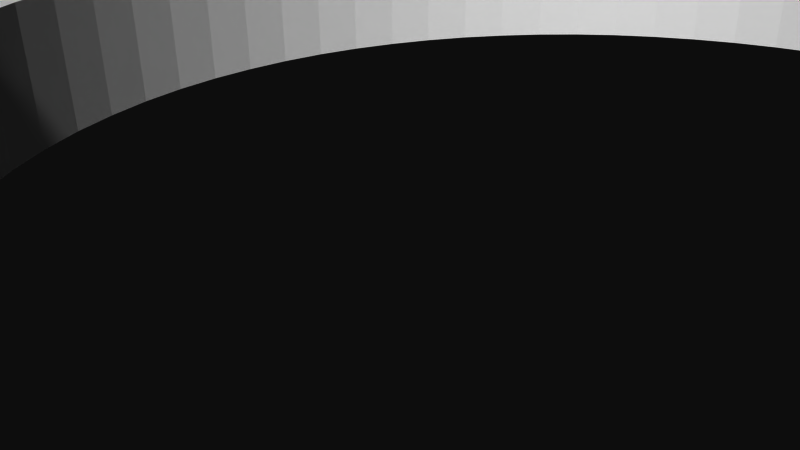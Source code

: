 # Source: 12181.blend  (saved by Blender 2.72.0; exported with 4.5.12 LTS)
import bpy
from mathutils import Matrix  # noqa: F401  (used for matrix-valued properties, if any)

bpy.ops.wm.read_factory_settings(use_empty=True)
scene = bpy.context.scene
scene.name = 'Scene'

# ---- collections
col_collection_1 = bpy.data.collections.new('Collection 1'); scene.collection.children.link(col_collection_1)

# ---- materials (node trees are filled in below, after node groups)
mat_material = bpy.data.materials.new('Material')
mat_material.alpha_threshold = 0.0
mat_material.use_transparent_shadow = False
mat_material.diffuse_color = (1.0, 1.0, 1.0, 1.0)
mat_material.specular_color = (0.902, 0.902, 0.902)
mat_material.roughness = 0.5

# ---- material node trees

# ---- world
world_world = bpy.data.worlds.new('World'); scene.world = world_world
world_world.color = (0.05088, 0.05088, 0.05088)
world_world.use_sun_shadow = False
world_world.sun_shadow_jitter_overblur = 0.0
world_world.cycles.sampling_method = 'MANUAL'
world_world.cycles.sample_map_resolution = 256

# ---- cameras
cam_camera = bpy.data.cameras.new('Camera')
cam_camera.clip_end = 100.0
cam_camera.lens = 35.0
cam_camera.sensor_width = 32.0
cam_camera.sensor_height = 18.0
cam_camera.ortho_scale = 7.314
cam_camera.dof.focus_distance = 0.0
cam_camera.dof.aperture_fstop = 128.0

# ---- meshes
me_model = bpy.data.meshes.new('Model')
me_model.from_pydata([(42.78, -1.587, -6.254), (42.78, 1.587, -6.254), (42.32, 1.587, -6.194), (42.32, -1.587, -6.194), (41.89, -1.587, -6.016), (41.89, 1.587, -6.016), (41.52, -1.587, -5.733), (41.52, 1.587, -5.733), (41.24, -1.587, -5.365), (41.24, 1.587, -5.365), (41.06, -1.587, -4.936), (41.06, 1.587, -4.936), (41.0, -1.587, -4.476), (41.0, 1.587, -4.476), (41.06, -1.587, -4.016), (41.06, 1.587, -4.016), (41.24, -1.587, -3.587), (41.24, 1.587, -3.587), (41.52, -1.587, -3.219), (41.89, -1.587, -2.936), (41.52, 1.587, -3.219), (42.32, -1.587, -2.759), (41.89, 1.587, -2.936), (42.32, 1.587, -2.759), (42.78, -1.587, -2.698), (42.78, 1.587, -2.698), (38.14, -1.587, -1.366), (38.14, 1.587, -1.366), (37.68, 1.587, -1.306), (37.68, -1.587, -1.306), (37.25, -1.587, -1.128), (37.25, 1.587, -1.128), (36.88, -1.587, -0.8455), (36.88, 1.587, -0.8455), (36.6, -1.587, -0.4773), (36.6, 1.587, -0.4773), (36.42, -1.587, -0.04844), (36.42, 1.587, -0.04844), (36.36, -1.587, 0.4117), (36.36, 1.587, 0.4117), (36.42, -1.587, 0.8719), (36.42, 1.587, 0.8719), (36.6, -1.587, 1.301), (36.6, 1.587, 1.301), (36.88, -1.587, 1.669), (37.25, -1.587, 1.952), (36.88, 1.587, 1.669), (37.68, -1.587, 2.129), (37.25, 1.587, 1.952), (37.68, 1.587, 2.129), (38.14, -1.587, 2.19), (38.14, 1.587, 2.19), (33.51, -1.587, 3.522), (33.51, 1.587, 3.522), (33.05, 1.587, 3.582), (33.05, -1.587, 3.582), (32.62, -1.587, 3.76), (32.62, 1.587, 3.76), (32.25, -1.587, 4.042), (32.25, 1.587, 4.042), (31.97, -1.587, 4.411), (31.97, 1.587, 4.411), (31.79, -1.587, 4.84), (31.79, 1.587, 4.84), (31.73, -1.587, 5.3), (31.73, 1.587, 5.3), (31.79, -1.587, 5.76), (31.79, 1.587, 5.76), (31.97, -1.587, 6.189), (31.97, 1.587, 6.189), (32.25, -1.587, 6.557), (32.62, -1.587, 6.84), (32.25, 1.587, 6.557), (33.05, -1.587, 7.017), (32.62, 1.587, 6.84), (33.05, 1.587, 7.017), (33.51, -1.587, 7.078), (33.51, 1.587, 7.078), (24.23, -1.587, 13.3), (24.23, 1.587, 13.3), (23.77, 1.587, 13.36), (23.77, -1.587, 13.36), (23.34, -1.587, 13.54), (23.34, 1.587, 13.54), (22.98, -1.587, 13.82), (22.98, 1.587, 13.82), (22.69, -1.587, 14.19), (22.69, 1.587, 14.19), (22.52, -1.587, 14.62), (22.52, 1.587, 14.62), (22.46, -1.587, 15.08), (22.46, 1.587, 15.08), (22.52, -1.587, 15.54), (22.52, 1.587, 15.54), (22.69, -1.587, 15.97), (22.69, 1.587, 15.97), (22.98, -1.587, 16.34), (23.34, -1.587, 16.62), (22.98, 1.587, 16.34), (23.77, -1.587, 16.8), (23.34, 1.587, 16.62), (23.77, 1.587, 16.8), (24.23, -1.587, 16.86), (24.23, 1.587, 16.86), (19.6, -1.587, 18.19), (19.6, 1.587, 18.19), (19.14, 1.587, 18.25), (19.14, -1.587, 18.25), (18.71, -1.587, 18.43), (18.71, 1.587, 18.43), (18.34, -1.587, 18.71), (18.34, 1.587, 18.71), (18.06, -1.587, 19.08), (18.06, 1.587, 19.08), (17.88, -1.587, 19.51), (17.88, 1.587, 19.51), (17.82, -1.587, 19.97), (17.82, 1.587, 19.97), (17.88, -1.587, 20.43), (17.88, 1.587, 20.43), (18.06, -1.587, 20.86), (18.06, 1.587, 20.86), (18.34, -1.587, 21.23), (18.71, -1.587, 21.51), (18.34, 1.587, 21.23), (19.14, -1.587, 21.69), (18.71, 1.587, 21.51), (19.14, 1.587, 21.69), (19.6, -1.587, 21.75), (19.6, 1.587, 21.75), (14.96, -1.587, 23.08), (14.96, 1.587, 23.08), (14.5, 1.587, 23.14), (14.5, -1.587, 23.14), (14.07, -1.587, 23.32), (14.07, 1.587, 23.32), (13.71, -1.587, 23.6), (13.71, 1.587, 23.6), (13.42, -1.587, 23.97), (13.42, 1.587, 23.97), (13.25, -1.587, 24.4), (13.25, 1.587, 24.4), (13.19, -1.587, 24.86), (13.19, 1.587, 24.86), (13.25, -1.587, 25.32), (13.25, 1.587, 25.32), (13.42, -1.587, 25.74), (13.42, 1.587, 25.74), (13.71, -1.587, 26.11), (14.07, -1.587, 26.4), (13.71, 1.587, 26.11), (14.5, -1.587, 26.57), (14.07, 1.587, 26.4), (14.5, 1.587, 26.57), (14.96, -1.587, 26.63), (14.96, 1.587, 26.63), (13.47, -1.587, 4.989), (13.47, 1.587, 4.989), (13.01, 1.587, 5.05), (13.01, -1.587, 5.05), (12.58, -1.587, 5.228), (12.58, 1.587, 5.228), (12.21, -1.587, 5.51), (12.21, 1.587, 5.51), (11.93, -1.587, 5.878), (11.93, 1.587, 5.878), (11.75, -1.587, 6.307), (11.75, 1.587, 6.307), (11.69, -1.587, 6.767), (11.69, 1.587, 6.767), (11.75, -1.587, 7.228), (11.75, 1.587, 7.228), (11.93, -1.587, 7.656), (11.93, 1.587, 7.656), (12.21, -1.587, 8.025), (12.58, -1.587, 8.307), (12.21, 1.587, 8.025), (13.01, -1.587, 8.485), (12.58, 1.587, 8.307), (13.01, 1.587, 8.485), (13.47, -1.587, 8.545), (13.47, 1.587, 8.545), (13.47, -1.587, -21.95), (13.47, 1.587, -21.95), (13.01, 1.587, -21.89), (13.01, -1.587, -21.89), (12.58, -1.587, -21.71), (12.58, 1.587, -21.71), (12.21, -1.587, -21.43), (12.21, 1.587, -21.43), (11.93, -1.587, -21.06), (11.93, 1.587, -21.06), (11.75, -1.587, -20.63), (11.75, 1.587, -20.63), (11.69, -1.587, -20.17), (11.69, 1.587, -20.17), (11.75, -1.587, -19.71), (11.75, 1.587, -19.71), (11.93, -1.587, -19.28), (11.93, 1.587, -19.28), (12.21, -1.587, -18.92), (12.58, -1.587, -18.63), (12.21, 1.587, -18.92), (13.01, -1.587, -18.46), (12.58, 1.587, -18.63), (13.01, 1.587, -18.46), (13.47, -1.587, -18.4), (13.47, 1.587, -18.4), (13.47, -1.587, -29.02), (13.47, 1.587, -29.02), (13.01, 1.587, -28.96), (13.01, -1.587, -28.96), (12.58, -1.587, -28.78), (12.58, 1.587, -28.78), (12.21, -1.587, -28.5), (12.21, 1.587, -28.5), (11.93, -1.587, -28.13), (11.93, 1.587, -28.13), (11.75, -1.587, -27.7), (11.75, 1.587, -27.7), (11.69, -1.587, -27.24), (11.69, 1.587, -27.24), (11.75, -1.587, -26.78), (11.75, 1.587, -26.78), (11.93, -1.587, -26.36), (11.93, 1.587, -26.36), (12.21, -1.587, -25.99), (12.58, -1.587, -25.7), (12.21, 1.587, -25.99), (13.01, -1.587, -25.53), (12.58, 1.587, -25.7), (13.01, 1.587, -25.53), (13.47, -1.587, -25.47), (13.47, 1.587, -25.47), (-42.78, -1.587, -6.254), (-42.78, 1.587, -6.254), (-43.24, 1.587, -6.194), (-43.24, -1.587, -6.194), (-43.67, -1.587, -6.016), (-43.67, 1.587, -6.016), (-44.03, -1.587, -5.733), (-44.03, 1.587, -5.733), (-44.32, -1.587, -5.365), (-44.32, 1.587, -5.365), (-44.49, -1.587, -4.936), (-44.49, 1.587, -4.936), (-44.56, -1.587, -4.476), (-44.56, 1.587, -4.476), (-44.49, -1.587, -4.016), (-44.49, 1.587, -4.016), (-44.32, -1.587, -3.587), (-44.32, 1.587, -3.587), (-44.03, -1.587, -3.219), (-43.67, -1.587, -2.936), (-44.03, 1.587, -3.219), (-43.24, -1.587, -2.759), (-43.67, 1.587, -2.936), (-43.24, 1.587, -2.759), (-42.78, -1.587, -2.698), (-42.78, 1.587, -2.698), (-38.14, -1.587, -1.366), (-38.14, 1.587, -1.366), (-38.6, 1.587, -1.306), (-38.6, -1.587, -1.306), (-39.03, -1.587, -1.128), (-39.03, 1.587, -1.128), (-39.4, -1.587, -0.8455), (-39.4, 1.587, -0.8455), (-39.68, -1.587, -0.4773), (-39.68, 1.587, -0.4773), (-39.86, -1.587, -0.04844), (-39.86, 1.587, -0.04844), (-39.92, -1.587, 0.4117), (-39.92, 1.587, 0.4117), (-39.86, -1.587, 0.8719), (-39.86, 1.587, 0.8719), (-39.68, -1.587, 1.301), (-39.68, 1.587, 1.301), (-39.4, -1.587, 1.669), (-39.03, -1.587, 1.952), (-39.4, 1.587, 1.669), (-38.6, -1.587, 2.129), (-39.03, 1.587, 1.952), (-38.6, 1.587, 2.129), (-38.14, -1.587, 2.19), (-38.14, 1.587, 2.19), (-33.51, -1.587, 3.522), (-33.51, 1.587, 3.522), (-33.97, 1.587, 3.582), (-33.97, -1.587, 3.582), (-34.4, -1.587, 3.76), (-34.4, 1.587, 3.76), (-34.76, -1.587, 4.042), (-34.76, 1.587, 4.042), (-35.05, -1.587, 4.411), (-35.05, 1.587, 4.411), (-35.22, -1.587, 4.84), (-35.22, 1.587, 4.84), (-35.29, -1.587, 5.3), (-35.29, 1.587, 5.3), (-35.22, -1.587, 5.76), (-35.22, 1.587, 5.76), (-35.05, -1.587, 6.189), (-35.05, 1.587, 6.189), (-34.76, -1.587, 6.557), (-34.4, -1.587, 6.84), (-34.76, 1.587, 6.557), (-33.97, -1.587, 7.017), (-34.4, 1.587, 6.84), (-33.97, 1.587, 7.017), (-33.51, -1.587, 7.078), (-33.51, 1.587, 7.078), (-24.23, -1.587, 13.3), (-24.23, 1.587, 13.3), (-24.69, 1.587, 13.36), (-24.69, -1.587, 13.36), (-25.12, -1.587, 13.54), (-25.12, 1.587, 13.54), (-25.49, -1.587, 13.82), (-25.49, 1.587, 13.82), (-25.77, -1.587, 14.19), (-25.77, 1.587, 14.19), (-25.95, -1.587, 14.62), (-25.95, 1.587, 14.62), (-26.01, -1.587, 15.08), (-26.01, 1.587, 15.08), (-25.95, -1.587, 15.54), (-25.95, 1.587, 15.54), (-25.77, -1.587, 15.97), (-25.77, 1.587, 15.97), (-25.49, -1.587, 16.34), (-25.12, -1.587, 16.62), (-25.49, 1.587, 16.34), (-24.69, -1.587, 16.8), (-25.12, 1.587, 16.62), (-24.69, 1.587, 16.8), (-24.23, -1.587, 16.86), (-24.23, 1.587, 16.86), (-19.6, -1.587, 18.19), (-19.6, 1.587, 18.19), (-20.06, 1.587, 18.25), (-20.06, -1.587, 18.25), (-20.49, -1.587, 18.43), (-20.49, 1.587, 18.43), (-20.86, -1.587, 18.71), (-20.86, 1.587, 18.71), (-21.14, -1.587, 19.08), (-21.14, 1.587, 19.08), (-21.32, -1.587, 19.51), (-21.32, 1.587, 19.51), (-21.38, -1.587, 19.97), (-21.38, 1.587, 19.97), (-21.32, -1.587, 20.43), (-21.32, 1.587, 20.43), (-21.14, -1.587, 20.86), (-21.14, 1.587, 20.86), (-20.86, -1.587, 21.23), (-20.49, -1.587, 21.51), (-20.86, 1.587, 21.23), (-20.06, -1.587, 21.69), (-20.49, 1.587, 21.51), (-20.06, 1.587, 21.69), (-19.6, -1.587, 21.75), (-19.6, 1.587, 21.75), (-14.96, -1.587, 23.08), (-14.96, 1.587, 23.08), (-15.42, 1.587, 23.14), (-15.42, -1.587, 23.14), (-15.85, -1.587, 23.32), (-15.85, 1.587, 23.32), (-16.22, -1.587, 23.6), (-16.22, 1.587, 23.6), (-16.5, -1.587, 23.97), (-16.5, 1.587, 23.97), (-16.68, -1.587, 24.4), (-16.68, 1.587, 24.4), (-16.74, -1.587, 24.86), (-16.74, 1.587, 24.86), (-16.68, -1.587, 25.32), (-16.68, 1.587, 25.32), (-16.5, -1.587, 25.74), (-16.5, 1.587, 25.74), (-16.22, -1.587, 26.11), (-15.85, -1.587, 26.4), (-16.22, 1.587, 26.11), (-15.42, -1.587, 26.57), (-15.85, 1.587, 26.4), (-15.42, 1.587, 26.57), (-14.96, -1.587, 26.63), (-14.96, 1.587, 26.63), (-13.47, -1.587, 4.989), (-13.47, 1.587, 4.989), (-13.93, 1.587, 5.05), (-13.93, -1.587, 5.05), (-14.36, -1.587, 5.228), (-14.36, 1.587, 5.228), (-14.73, -1.587, 5.51), (-14.73, 1.587, 5.51), (-15.01, -1.587, 5.878), (-15.01, 1.587, 5.878), (-15.19, -1.587, 6.307), (-15.19, 1.587, 6.307), (-15.25, -1.587, 6.767), (-15.25, 1.587, 6.767), (-15.19, -1.587, 7.228), (-15.19, 1.587, 7.228), (-15.01, -1.587, 7.656), (-15.01, 1.587, 7.656), (-14.73, -1.587, 8.025), (-14.36, -1.587, 8.307), (-14.73, 1.587, 8.025), (-13.93, -1.587, 8.485), (-14.36, 1.587, 8.307), (-13.93, 1.587, 8.485), (-13.47, -1.587, 8.545), (-13.47, 1.587, 8.545), (-13.47, -1.587, -21.95), (-13.47, 1.587, -21.95), (-13.93, 1.587, -21.89), (-13.93, -1.587, -21.89), (-14.36, -1.587, -21.71), (-14.36, 1.587, -21.71), (-14.73, -1.587, -21.43), (-14.73, 1.587, -21.43), (-15.01, -1.587, -21.06), (-15.01, 1.587, -21.06), (-15.19, -1.587, -20.63), (-15.19, 1.587, -20.63), (-15.25, -1.587, -20.17), (-15.25, 1.587, -20.17), (-15.19, -1.587, -19.71), (-15.19, 1.587, -19.71), (-15.01, -1.587, -19.28), (-15.01, 1.587, -19.28), (-14.73, -1.587, -18.92), (-14.36, -1.587, -18.63), (-14.73, 1.587, -18.92), (-13.93, -1.587, -18.46), (-14.36, 1.587, -18.63), (-13.93, 1.587, -18.46), (-13.47, -1.587, -18.4), (-13.47, 1.587, -18.4), (-13.47, -1.587, -29.02), (-13.47, 1.587, -29.02), (-13.93, 1.587, -28.96), (-13.93, -1.587, -28.96), (-14.36, -1.587, -28.78), (-14.36, 1.587, -28.78), (-14.73, -1.587, -28.5), (-14.73, 1.587, -28.5), (-15.01, -1.587, -28.13), (-15.01, 1.587, -28.13), (-15.19, -1.587, -27.7), (-15.19, 1.587, -27.7), (-15.25, -1.587, -27.24), (-15.25, 1.587, -27.24), (-15.19, -1.587, -26.78), (-15.19, 1.587, -26.78), (-15.01, -1.587, -26.36), (-15.01, 1.587, -26.36), (-14.73, -1.587, -25.99), (-14.36, -1.587, -25.7), (-14.73, 1.587, -25.99), (-13.93, -1.587, -25.53), (-14.36, 1.587, -25.7), (-13.93, 1.587, -25.53), (-13.47, -1.587, -25.47), (-13.47, 1.587, -25.47), (-35.81, 1.587, -11.33), (-35.81, -1.587, -11.33), (-35.44, -1.587, -12.21), (-35.44, 1.587, -12.21), (-34.98, 1.587, -13.05), (-34.98, -1.587, -13.05), (-27.77, 1.587, 0.0), (-27.77, -1.587, 0.0), (-28.72, -1.587, -0.05355), (-34.43, -1.587, -13.83), (-28.72, 1.587, -0.05355), (-34.43, 1.587, -13.83), (-29.66, 1.587, -0.2135), (-29.66, -1.587, -0.2135), (-33.79, 1.587, -14.54), (-33.79, -1.587, -14.54), (-30.58, 1.587, -0.4779), (-30.58, -1.587, -0.4779), (-32.3, 1.587, -15.73), (-33.08, 1.587, -15.18), (-33.08, -1.587, -15.18), (-32.3, 1.587, -1.305), (-31.47, 1.587, -0.8434), (-31.47, -1.587, -0.8434), (-32.3, -1.587, -15.73), (-31.47, 1.587, -16.19), (-31.47, -1.587, -16.19), (-32.3, -1.587, -1.305), (-30.58, 1.587, -16.56), (-30.58, -1.587, -16.56), (-33.08, 1.587, -1.858), (-33.08, -1.587, -1.858), (-29.66, 1.587, -16.82), (-29.66, -1.587, -16.82), (-33.79, 1.587, -2.494), (-33.79, -1.587, -2.494), (-28.72, 1.587, -16.98), (-28.72, -1.587, -16.98), (-27.77, 1.587, -17.03), (-27.77, -1.587, -17.03), (-34.43, 1.587, -3.207), (-34.43, -1.587, -3.207), (-35.44, 1.587, -4.821), (-34.98, 1.587, -3.986), (-34.98, -1.587, -3.986), (-35.44, -1.587, -4.821), (-35.81, -1.587, -5.704), (-35.81, 1.587, -5.704), (-36.07, -1.587, -6.621), (-36.07, 1.587, -6.621), (-36.23, -1.587, -7.563), (-36.23, 1.587, -7.563), (-36.29, -1.587, -8.517), (-36.23, 1.587, -9.47), (-36.29, 1.587, -8.517), (-36.23, -1.587, -9.47), (-36.07, -1.587, -10.41), (-36.07, 1.587, -10.41), (19.73, 1.587, -11.33), (19.73, -1.587, -11.33), (20.1, -1.587, -12.21), (20.1, 1.587, -12.21), (20.56, 1.587, -13.05), (20.56, -1.587, -13.05), (27.77, 1.587, 0.0), (27.77, -1.587, 0.0), (26.82, -1.587, -0.05355), (21.11, -1.587, -13.83), (26.82, 1.587, -0.05355), (21.11, 1.587, -13.83), (25.87, 1.587, -0.2135), (25.87, -1.587, -0.2135), (21.75, 1.587, -14.54), (21.75, -1.587, -14.54), (24.96, 1.587, -0.4779), (24.96, -1.587, -0.4779), (23.24, 1.587, -15.73), (22.46, 1.587, -15.18), (22.46, -1.587, -15.18), (23.24, 1.587, -1.305), (24.07, 1.587, -0.8434), (24.07, -1.587, -0.8434), (23.24, -1.587, -15.73), (24.07, 1.587, -16.19), (24.07, -1.587, -16.19), (23.24, -1.587, -1.305), (24.96, 1.587, -16.56), (24.96, -1.587, -16.56), (22.46, 1.587, -1.858), (22.46, -1.587, -1.858), (25.87, 1.587, -16.82), (25.87, -1.587, -16.82), (21.75, 1.587, -2.494), (21.75, -1.587, -2.494), (26.82, 1.587, -16.98), (26.82, -1.587, -16.98), (27.77, 1.587, -17.03), (27.77, -1.587, -17.03), (21.11, 1.587, -3.207), (21.11, -1.587, -3.207), (20.1, 1.587, -4.821), (20.56, 1.587, -3.986), (20.56, -1.587, -3.986), (20.1, -1.587, -4.821), (19.73, -1.587, -5.704), (19.73, 1.587, -5.704), (19.47, -1.587, -6.621), (19.47, 1.587, -6.621), (19.31, -1.587, -7.563), (19.31, 1.587, -7.563), (19.25, -1.587, -8.517), (19.31, 1.587, -9.47), (19.25, 1.587, -8.517), (19.31, -1.587, -9.47), (19.47, -1.587, -10.41), (19.47, 1.587, -10.41), (-12.66, 1.587, -7.876), (-12.71, -1.587, -6.703), (-12.66, -1.587, -7.876), (-12.5, 1.587, -9.039), (-12.5, -1.587, -9.039), (-1.173, 1.587, 5.955), (1.557e-15, 1.587, 6.01), (1.557e-15, -1.587, 6.01), (-11.85, 1.587, -11.3), (-12.23, 1.587, -10.18), (-12.23, -1.587, -10.18), (-1.173, -1.587, 5.955), (-11.38, 1.587, -12.37), (-11.85, -1.587, -11.3), (-2.336, 1.587, 5.793), (-2.336, -1.587, 5.793), (-11.38, -1.587, -12.37), (-4.592, 1.587, 5.151), (-3.479, 1.587, 5.524), (-3.479, -1.587, 5.524), (-10.14, 1.587, -14.36), (-10.81, 1.587, -13.4), (-10.81, -1.587, -13.4), (-4.592, -1.587, 5.151), (-10.14, -1.587, -14.36), (-5.667, 1.587, 4.677), (-5.667, -1.587, 4.677), (-8.564, 1.587, -16.1), (-9.395, 1.587, -15.27), (-9.395, -1.587, -15.27), (-6.692, 1.587, 4.105), (-6.692, -1.587, 4.105), (-7.661, 1.587, -16.85), (-8.564, -1.587, -16.1), (-7.661, -1.587, 3.442), (-7.661, 1.587, 3.442), (-7.661, -1.587, -16.85), (-8.564, -1.587, 2.692), (-8.564, 1.587, 2.692), (-5.667, 1.587, -18.08), (-6.692, 1.587, -17.51), (-6.692, -1.587, -17.51), (-9.395, -1.587, 1.861), (-10.14, 1.587, 0.9581), (-9.395, 1.587, 1.861), (-5.667, -1.587, -18.08), (-10.14, -1.587, 0.9581), (-3.479, 1.587, -18.93), (-4.592, 1.587, -18.56), (-4.592, -1.587, -18.56), (-10.81, -1.587, -0.01069), (-2.336, 1.587, -19.2), (-3.479, -1.587, -18.93), (-10.81, 1.587, -0.01069), (-2.336, -1.587, -19.2), (-11.38, -1.587, -1.037), (-11.38, 1.587, -1.037), (0.0, 1.587, -19.42), (-1.173, 1.587, -19.36), (-1.173, -1.587, -19.36), (0.0, -1.587, -19.42), (-11.85, -1.587, -2.111), (-12.23, 1.587, -3.224), (-11.85, 1.587, -2.111), (-12.23, -1.587, -3.224), (-12.5, -1.587, -4.367), (-12.66, 1.587, -5.53), (-12.5, 1.587, -4.367), (-12.66, -1.587, -5.53), (-12.71, 1.587, -6.703), (34.76, 1.587, 4.042), (35.05, 1.587, 4.411), (34.4, 1.587, 3.76), (-19.25, 1.587, -8.517), (33.97, 1.587, 3.582), (1.204, 1.587, 18.44), (2.325, 1.587, 18.9), (2.336, 1.587, 5.793), (1.173, 1.587, 5.955), (15.85, 1.587, 23.32), (16.22, 1.587, 23.6), (35.22, 1.587, 4.84), (16.5, 1.587, 23.97), (15.42, 1.587, 23.14), (35.29, 1.587, 5.3), (-47.32, 1.587, -4.651), (16.68, 1.587, 24.4), (32.3, 1.587, -1.305), (33.08, 1.587, -1.858), (16.74, 1.587, 24.86), (-19.31, 1.587, -9.47), (-19.47, 1.587, -10.41), (-19.73, 1.587, -11.33), (-19.14, 1.587, 21.69), (15.01, 1.587, -19.28), (15.19, 1.587, -19.71), (3.479, 1.587, 5.524), (38.6, 1.587, 2.129), (35.22, 1.587, 5.76), (20.06, 1.587, 21.69), (16.68, 1.587, 25.32), (33.79, 1.587, -2.494), (16.5, 1.587, 25.74), (20.49, 1.587, 21.51), (39.03, 1.587, 1.952), (35.05, 1.587, 6.189), (-20.1, 1.587, -12.21), (15.25, 1.587, -20.17), (-23.77, 1.587, 16.8), (39.4, 1.587, 1.669), (34.76, 1.587, 6.557), (34.43, 1.587, -3.207), (20.86, 1.587, 21.23), (14.06, 1.587, 30.42), (-14.5, 1.587, 26.57), (-14.06, 1.587, 30.42), (-14.07, 1.587, 26.4), (4.592, 1.587, -18.56), (-18.71, 1.587, 21.51), (-33.05, 1.587, 7.017), (-23.34, 1.587, 16.62), (3.479, 1.587, -18.93), (-13.71, 1.587, 26.11), (2.336, 1.587, -19.2), (1.173, 1.587, -19.36), (3.289, 1.587, 19.64), (-37.68, 1.587, 2.129), (-18.34, 1.587, 21.23), (13.93, 1.587, -21.89), (34.98, 1.587, -3.986), (-21.11, 1.587, -13.83), (-20.56, 1.587, -13.05), (-42.32, 1.587, -2.759), (13.93, 1.587, -25.53), (-32.62, 1.587, 6.84), (-21.75, 1.587, -14.54), (-11.75, 1.587, -27.7), (-22.98, 1.587, 16.34), (-37.25, 1.587, 1.952), (4.592, 1.587, 5.151), (5.667, 1.587, 4.677), (-11.93, 1.587, -28.13), (-13.42, 1.587, 25.74), (14.36, 1.587, -25.7), (14.36, 1.587, -21.71), (-48.17, 1.587, -5.818), (-22.46, 1.587, -15.18), (-41.89, 1.587, -2.936), (-18.06, 1.587, 20.86), (35.44, 1.587, -4.821), (-32.25, 1.587, 6.557), (6.692, 1.587, 4.105), (15.19, 1.587, -20.63), (-22.69, 1.587, 15.97), (-23.24, 1.587, -15.73), (-12.21, 1.587, -28.5), (-24.07, 1.587, -16.19), (14.73, 1.587, -25.99), (14.73, 1.587, -21.43), (15.01, 1.587, -21.06), (-12.58, 1.587, -28.78), (7.661, 1.587, 3.442), (15.01, 1.587, -26.36), (-36.88, 1.587, 1.669), (13.93, 1.587, 8.485), (-24.96, 1.587, -16.56), (-13.01, 1.587, -28.96), (-17.88, 1.587, 20.43), (15.19, 1.587, -26.78), (-13.01, 1.587, -18.46), (-48.86, 1.587, -8.598), (-48.69, 1.587, -7.163), (-41.52, 1.587, -3.219), (-31.97, 1.587, 6.189), (14.36, 1.587, 8.307), (-22.52, 1.587, 15.54), (-12.58, 1.587, -18.63), (-36.6, 1.587, 1.301), (8.564, 1.587, 2.692), (20.49, 1.587, 18.43), (20.86, 1.587, 18.71), (-17.82, 1.587, 19.97), (39.03, 1.587, -1.128), (39.4, 1.587, -0.8455), (-12.21, 1.587, -18.92), (-41.24, 1.587, -3.587), (-48.65, 1.587, -10.03), (-14.5, 1.587, 23.14), (21.14, 1.587, 19.08), (39.68, 1.587, -0.4773), (20.06, 1.587, 18.25), (38.6, 1.587, -1.306), (-31.79, 1.587, 5.76), (-22.46, 1.587, 15.08), (39.86, 1.587, -0.04844), (21.32, 1.587, 19.51), (35.81, 1.587, -5.704), (-17.88, 1.587, 19.51), (-14.07, 1.587, 23.32), (39.92, 1.587, 0.4117), (-19.14, 1.587, 18.25), (-36.42, 1.587, 0.8719), (39.86, 1.587, 0.8719), (43.24, 1.587, -2.759), (21.38, 1.587, 19.97), (9.395, 1.587, 1.861), (36.07, 1.587, -6.621), (-18.06, 1.587, 19.08), (-11.93, 1.587, -19.28), (24.69, 1.587, 16.8), (36.23, 1.587, -7.563), (21.32, 1.587, 20.43), (-22.52, 1.587, 14.62), (39.68, 1.587, 1.301), (43.67, 1.587, -2.936), (15.25, 1.587, -27.24), (16.65, 1.587, -30.42), (15.19, 1.587, -27.7), (15.01, 1.587, -28.13), (14.73, 1.587, -28.5), (14.36, 1.587, -28.78), (13.93, 1.587, -28.96), (-41.06, 1.587, -4.016), (-16.65, 1.587, -30.42), (28.72, 1.587, -16.98), (29.66, 1.587, -16.82), (30.58, 1.587, -16.56), (36.29, 1.587, -8.517), (31.47, 1.587, -16.19), (25.12, 1.587, 16.62), (21.14, 1.587, 20.86), (36.23, 1.587, -9.47), (14.73, 1.587, 8.025), (-36.36, 1.587, 0.4117), (-48.09, 1.587, -11.36), (36.07, 1.587, -10.41), (-41.0, 1.587, -4.476), (25.49, 1.587, 16.34), (15.01, 1.587, 7.656), (-11.75, 1.587, -19.71), (-11.69, 1.587, -20.17), (10.14, 1.587, 0.9581), (47.32, 1.587, -4.651), (44.03, 1.587, -3.219), (44.32, 1.587, -3.587), (44.49, 1.587, -4.016), (44.56, 1.587, -4.476), (44.49, 1.587, -4.936), (44.32, 1.587, -5.365), (44.03, 1.587, -5.733), (48.17, 1.587, -5.818), (15.19, 1.587, 7.228), (15.25, 1.587, 6.767), (48.69, 1.587, -7.163), (48.86, 1.587, -8.598), (10.81, 1.587, -0.01069), (43.67, 1.587, -6.016), (13.93, 1.587, 5.05), (-47.2, 1.587, -12.5), (-42.32, 1.587, -6.194), (-46.06, 1.587, -13.38), (-11.75, 1.587, -20.63), (48.65, 1.587, -10.03), (-36.6, 1.587, -0.4773), (-36.42, 1.587, -0.04844), (-36.88, 1.587, -0.8455), (46.06, 1.587, -13.38), (43.24, 1.587, -6.194), (35.81, 1.587, -11.33), (35.44, 1.587, -12.21), (34.98, 1.587, -13.05), (34.43, 1.587, -13.83), (33.79, 1.587, -14.54), (33.08, 1.587, -15.18), (32.3, 1.587, -15.73), (48.09, 1.587, -11.36), (-37.25, 1.587, -1.128), (47.2, 1.587, -12.5), (-37.68, 1.587, -1.306), (-25.87, 1.587, -16.82), (-33.05, 1.587, 3.582), (-32.62, 1.587, 3.76), (-41.06, 1.587, -4.936), (-13.01, 1.587, -21.89), (-32.25, 1.587, 4.042), (-41.24, 1.587, -5.365), (11.38, 1.587, -1.037), (14.36, 1.587, 5.228), (-11.93, 1.587, -21.06), (-31.97, 1.587, 4.411), (-41.52, 1.587, -5.733), (-13.01, 1.587, -25.53), (-31.79, 1.587, 4.84), (-41.89, 1.587, -6.016), (-12.58, 1.587, -25.7), (-12.58, 1.587, -21.71), (-26.82, 1.587, -16.98), (-31.73, 1.587, 5.3), (-12.21, 1.587, -25.99), (-12.21, 1.587, -21.43), (11.85, 1.587, -2.111), (-26.82, 1.587, -0.05355), (-25.87, 1.587, -0.2135), (-11.93, 1.587, -26.36), (-11.75, 1.587, -26.78), (-23.77, 1.587, 13.36), (-24.96, 1.587, -0.4779), (-11.69, 1.587, -27.24), (-13.25, 1.587, 25.32), (-3.289, 1.587, 19.64), (-13.19, 1.587, 24.86), (-13.25, 1.587, 24.4), (-13.42, 1.587, 23.97), (-13.71, 1.587, 23.6), (-22.98, 1.587, 13.82), (-22.69, 1.587, 14.19), (-18.71, 1.587, 18.43), (-23.34, 1.587, 13.54), (-18.34, 1.587, 18.71), (-24.07, 1.587, -0.8434), (-23.24, 1.587, -1.305), (-13.01, 1.587, 8.485), (-12.58, 1.587, 8.307), (-22.46, 1.587, -1.858), (-12.21, 1.587, 8.025), (-2.325, 1.587, 18.9), (14.73, 1.587, 5.51), (15.01, 1.587, 5.878), (-21.75, 1.587, -2.494), (15.19, 1.587, 6.307), (12.23, 1.587, -3.224), (-21.11, 1.587, -3.207), (12.5, 1.587, -4.367), (12.66, 1.587, -5.53), (25.12, 1.587, 13.54), (25.49, 1.587, 13.82), (24.69, 1.587, 13.36), (25.77, 1.587, 14.19), (25.95, 1.587, 14.62), (12.71, 1.587, -6.703), (26.01, 1.587, 15.08), (-12.58, 1.587, 5.228), (-12.21, 1.587, 5.51), (12.66, 1.587, -7.876), (-11.93, 1.587, 5.878), (15.42, 1.587, 26.57), (25.95, 1.587, 15.54), (33.97, 1.587, 7.017), (-11.75, 1.587, 6.307), (-11.69, 1.587, 6.767), (25.77, 1.587, 15.97), (34.4, 1.587, 6.84), (-13.01, 1.587, 5.05), (12.5, 1.587, -9.039), (-11.75, 1.587, 7.228), (28.72, 1.587, -0.05355), (12.23, 1.587, -10.18), (15.85, 1.587, 26.4), (-11.93, 1.587, 7.656), (29.66, 1.587, -0.2135), (16.22, 1.587, 26.11), (-20.56, 1.587, -3.986), (30.58, 1.587, -0.4779), (11.85, 1.587, -11.3), (-20.1, 1.587, -4.821), (8.564, 1.587, -16.1), (9.395, 1.587, -15.27), (10.14, 1.587, -14.36), (7.661, 1.587, -16.85), (-19.73, 1.587, -5.704), (-1.204, 1.587, 18.44), (6.692, 1.587, -17.51), (10.81, 1.587, -13.4), (31.47, 1.587, -0.8434), (11.38, 1.587, -12.37), (13.93, 1.587, -18.46), (5.667, 1.587, -18.08), (14.36, 1.587, -18.63), (-19.47, 1.587, -6.621), (-2.874e-15, 1.587, 18.28), (14.73, 1.587, -18.92), (-19.31, 1.587, -7.563), (-19.31, -1.587, -7.563), (-19.25, -1.587, -8.517), (-19.31, -1.587, -9.47), (14.73, -1.587, -18.92), (2.336, -1.587, 5.793), (1.204, -1.587, 18.44), (1.173, -1.587, 5.955), (15.01, -1.587, -19.28), (2.325, -1.587, 18.9), (34.76, -1.587, 4.042), (34.4, -1.587, 3.76), (16.22, -1.587, 23.6), (15.85, -1.587, 23.32), (15.42, -1.587, 23.14), (35.05, -1.587, 4.411), (-47.32, -1.587, -4.651), (33.97, -1.587, 3.582), (16.5, -1.587, 23.97), (16.68, -1.587, 24.4), (35.22, -1.587, 4.84), (-19.14, -1.587, 21.69), (16.74, -1.587, 24.86), (3.479, -1.587, 5.524), (35.29, -1.587, 5.3), (-19.47, -1.587, -10.41), (-19.73, -1.587, -11.33), (32.3, -1.587, -1.305), (33.08, -1.587, -1.858), (20.06, -1.587, 21.69), (16.68, -1.587, 25.32), (-23.77, -1.587, 16.8), (15.19, -1.587, -19.71), (20.49, -1.587, 21.51), (16.5, -1.587, 25.74), (33.79, -1.587, -2.494), (-20.1, -1.587, -12.21), (38.6, -1.587, 2.129), (-14.07, -1.587, 26.4), (-14.06, -1.587, 30.42), (-14.5, -1.587, 26.57), (35.22, -1.587, 5.76), (39.03, -1.587, 1.952), (35.05, -1.587, 6.189), (20.86, -1.587, 21.23), (14.06, -1.587, 30.42), (15.25, -1.587, -20.17), (-18.71, -1.587, 21.51), (39.4, -1.587, 1.669), (34.76, -1.587, 6.557), (34.43, -1.587, -3.207), (-33.05, -1.587, 7.017), (-23.34, -1.587, 16.62), (-13.71, -1.587, 26.11), (-37.68, -1.587, 2.129), (4.592, -1.587, -18.56), (-18.34, -1.587, 21.23), (3.479, -1.587, -18.93), (3.289, -1.587, 19.64), (-42.32, -1.587, -2.759), (2.336, -1.587, -19.2), (1.173, -1.587, -19.36), (-32.62, -1.587, 6.84), (-20.56, -1.587, -13.05), (-21.11, -1.587, -13.83), (-22.98, -1.587, 16.34), (13.93, -1.587, -21.89), (34.98, -1.587, -3.986), (-37.25, -1.587, 1.952), (-13.42, -1.587, 25.74), (-11.75, -1.587, -27.7), (-11.93, -1.587, -28.13), (4.592, -1.587, 5.151), (5.667, -1.587, 4.677), (-21.75, -1.587, -14.54), (-48.17, -1.587, -5.818), (13.93, -1.587, -25.53), (-41.89, -1.587, -2.936), (6.692, -1.587, 4.105), (-18.06, -1.587, 20.86), (-32.25, -1.587, 6.557), (14.36, -1.587, -25.7), (-22.46, -1.587, -15.18), (14.73, -1.587, -21.43), (14.36, -1.587, -21.71), (-22.69, -1.587, 15.97), (7.661, -1.587, 3.442), (15.19, -1.587, -20.63), (35.44, -1.587, -4.821), (-36.88, -1.587, 1.669), (-12.21, -1.587, -28.5), (-23.24, -1.587, -15.73), (-24.07, -1.587, -16.19), (14.73, -1.587, -25.99), (-12.58, -1.587, -28.78), (-17.88, -1.587, 20.43), (13.93, -1.587, 8.485), (15.01, -1.587, -26.36), (15.01, -1.587, -21.06), (-41.52, -1.587, -3.219), (-13.01, -1.587, -18.46), (-48.69, -1.587, -7.163), (-48.86, -1.587, -8.598), (-24.96, -1.587, -16.56), (-31.97, -1.587, 6.189), (-13.01, -1.587, -28.96), (15.19, -1.587, -26.78), (14.36, -1.587, 8.307), (-22.52, -1.587, 15.54), (8.564, -1.587, 2.692), (-36.6, -1.587, 1.301), (-12.58, -1.587, -18.63), (-17.82, -1.587, 19.97), (20.86, -1.587, 18.71), (20.49, -1.587, 18.43), (-41.24, -1.587, -3.587), (-48.65, -1.587, -10.03), (-12.21, -1.587, -18.92), (-14.5, -1.587, 23.14), (39.4, -1.587, -0.8455), (39.03, -1.587, -1.128), (-31.79, -1.587, 5.76), (20.06, -1.587, 18.25), (21.14, -1.587, 19.08), (-22.46, -1.587, 15.08), (21.32, -1.587, 19.51), (39.68, -1.587, -0.4773), (38.6, -1.587, -1.306), (-19.14, -1.587, 18.25), (-17.88, -1.587, 19.51), (-14.07, -1.587, 23.32), (39.86, -1.587, -0.04844), (-36.42, -1.587, 0.8719), (35.81, -1.587, -5.704), (39.92, -1.587, 0.4117), (21.38, -1.587, 19.97), (-18.06, -1.587, 19.08), (9.395, -1.587, 1.861), (-11.93, -1.587, -19.28), (36.07, -1.587, -6.621), (-22.52, -1.587, 14.62), (43.24, -1.587, -2.759), (39.86, -1.587, 0.8719), (24.69, -1.587, 16.8), (21.32, -1.587, 20.43), (-41.06, -1.587, -4.016), (43.67, -1.587, -2.936), (39.68, -1.587, 1.301), (36.23, -1.587, -7.563), (16.65, -1.587, -30.42), (28.72, -1.587, -16.98), (15.25, -1.587, -27.24), (15.19, -1.587, -27.7), (15.01, -1.587, -28.13), (14.73, -1.587, -28.5), (14.36, -1.587, -28.78), (13.93, -1.587, -28.96), (-16.65, -1.587, -30.42), (25.12, -1.587, 16.62), (29.66, -1.587, -16.82), (30.58, -1.587, -16.56), (21.14, -1.587, 20.86), (-36.36, -1.587, 0.4117), (-48.09, -1.587, -11.36), (14.73, -1.587, 8.025), (36.29, -1.587, -8.517), (31.47, -1.587, -16.19), (-41.0, -1.587, -4.476), (36.23, -1.587, -9.47), (25.49, -1.587, 16.34), (36.07, -1.587, -10.41), (15.01, -1.587, 7.656), (10.14, -1.587, 0.9581), (-11.75, -1.587, -19.71), (-11.69, -1.587, -20.17), (15.19, -1.587, 7.228), (47.32, -1.587, -4.651), (44.03, -1.587, -3.219), (44.32, -1.587, -3.587), (44.49, -1.587, -4.016), (-47.2, -1.587, -12.5), (44.56, -1.587, -4.476), (44.49, -1.587, -4.936), (44.32, -1.587, -5.365), (-46.06, -1.587, -13.38), (-42.32, -1.587, -6.194), (15.25, -1.587, 6.767), (48.17, -1.587, -5.818), (44.03, -1.587, -5.733), (10.81, -1.587, -0.01069), (13.93, -1.587, 5.05), (-11.75, -1.587, -20.63), (-36.42, -1.587, -0.04844), (-36.6, -1.587, -0.4773), (-36.88, -1.587, -0.8455), (48.69, -1.587, -7.163), (48.86, -1.587, -8.598), (43.67, -1.587, -6.016), (-37.25, -1.587, -1.128), (48.65, -1.587, -10.03), (46.06, -1.587, -13.38), (43.24, -1.587, -6.194), (35.81, -1.587, -11.33), (35.44, -1.587, -12.21), (34.98, -1.587, -13.05), (34.43, -1.587, -13.83), (33.79, -1.587, -14.54), (33.08, -1.587, -15.18), (32.3, -1.587, -15.73), (-37.68, -1.587, -1.306), (48.09, -1.587, -11.36), (47.2, -1.587, -12.5), (-32.62, -1.587, 3.76), (-33.05, -1.587, 3.582), (-25.87, -1.587, -16.82), (-32.25, -1.587, 4.042), (-41.06, -1.587, -4.936), (-31.97, -1.587, 4.411), (-41.24, -1.587, -5.365), (-13.01, -1.587, -21.89), (-31.79, -1.587, 4.84), (11.38, -1.587, -1.037), (14.36, -1.587, 5.228), (-11.93, -1.587, -21.06), (-41.52, -1.587, -5.733), (-41.89, -1.587, -6.016), (-13.01, -1.587, -25.53), (-31.73, -1.587, 5.3), (-26.82, -1.587, -0.05355), (-12.58, -1.587, -25.7), (-12.21, -1.587, -21.43), (-12.58, -1.587, -21.71), (-25.87, -1.587, -0.2135), (-26.82, -1.587, -16.98), (-12.21, -1.587, -25.99), (11.85, -1.587, -2.111), (-24.96, -1.587, -0.4779), (-23.77, -1.587, 13.36), (-11.93, -1.587, -26.36), (-11.75, -1.587, -26.78), (-3.289, -1.587, 19.64), (-13.25, -1.587, 25.32), (-13.19, -1.587, 24.86), (-13.25, -1.587, 24.4), (-13.42, -1.587, 23.97), (-13.71, -1.587, 23.6), (-22.69, -1.587, 14.19), (-22.98, -1.587, 13.82), (-18.71, -1.587, 18.43), (-11.69, -1.587, -27.24), (-23.34, -1.587, 13.54), (-18.34, -1.587, 18.71), (-13.01, -1.587, 8.485), (-24.07, -1.587, -0.8434), (-23.24, -1.587, -1.305), (-12.58, -1.587, 8.307), (-22.46, -1.587, -1.858), (-12.21, -1.587, 8.025), (-2.325, -1.587, 18.9), (-21.75, -1.587, -2.494), (14.73, -1.587, 5.51), (15.01, -1.587, 5.878), (-21.11, -1.587, -3.207), (15.19, -1.587, 6.307), (12.23, -1.587, -3.224), (12.5, -1.587, -4.367), (12.66, -1.587, -5.53), (25.49, -1.587, 13.82), (25.12, -1.587, 13.54), (24.69, -1.587, 13.36), (25.77, -1.587, 14.19), (25.95, -1.587, 14.62), (12.71, -1.587, -6.703), (-12.21, -1.587, 5.51), (-12.58, -1.587, 5.228), (-11.93, -1.587, 5.878), (15.42, -1.587, 26.57), (26.01, -1.587, 15.08), (12.66, -1.587, -7.876), (-11.69, -1.587, 6.767), (-11.75, -1.587, 6.307), (33.97, -1.587, 7.017), (-13.01, -1.587, 5.05), (25.95, -1.587, 15.54), (34.4, -1.587, 6.84), (25.77, -1.587, 15.97), (-11.75, -1.587, 7.228), (12.5, -1.587, -9.039), (15.85, -1.587, 26.4), (28.72, -1.587, -0.05355), (12.23, -1.587, -10.18), (-11.93, -1.587, 7.656), (16.22, -1.587, 26.11), (29.66, -1.587, -0.2135), (-20.56, -1.587, -3.986), (-20.1, -1.587, -4.821), (30.58, -1.587, -0.4779), (11.85, -1.587, -11.3), (9.395, -1.587, -15.27), (8.564, -1.587, -16.1), (-19.73, -1.587, -5.704), (10.14, -1.587, -14.36), (7.661, -1.587, -16.85), (-1.204, -1.587, 18.44), (6.692, -1.587, -17.51), (10.81, -1.587, -13.4), (31.47, -1.587, -0.8434), (11.38, -1.587, -12.37), (5.667, -1.587, -18.08), (-19.47, -1.587, -6.621), (13.93, -1.587, -18.46), (7.666e-15, -1.587, 18.28), (14.36, -1.587, -18.63)], [], [(479, 477, 483, 482), (542, 543, 549, 548), (880, 506, 507, 1198), (522, 519, 518, 520), (661, 680, 988, 970), (117, 119, 118, 116), (1114, 800, 850, 1165), (736, 743, 1063, 1052), (489, 495, 499, 498), (804, 805, 1121, 1120), (584, 653, 585, 586), (687, 696, 1009, 998), (315, 312, 313, 314), (233, 717, 1041, 232), (937, 940, 1255, 1252), (939, 1254, 533, 532), (918, 920, 1234, 1233), (943, 1258, 1254, 939), (303, 306, 304, 302), (325, 327, 326, 324), (411, 413, 415, 414), (248, 249, 251, 250), (536, 534, 539, 538), (845, 872, 1188, 1156), (560, 561, 567, 566), (424, 425, 427, 426), (203, 205, 207, 206), (800, 807, 750, 744, 739, 215, 213, 210, 209, 805, 804, 803), (930, 924, 1242, 1248), (140, 141, 143, 142), (866, 869, 1183, 1181), (308, 309, 307, 305), (471, 468, 469, 470), (320, 321, 323, 322), (617, 620, 616, 611), (536, 532, 533, 534), (691, 736, 1052, 1011), (82, 83, 85, 84), (814, 795, 1109, 1126), (651, 646, 648, 649), (371, 373, 372, 370), (85, 87, 86, 84), (788, 779, 1090, 1100), (766, 775, 1092, 1085), (359, 361, 363, 362), (493, 494, 497, 496), (259, 716, 1024, 258), (751, 765, 1077, 1060), (244, 245, 247, 246), (29, 26, 27, 28), (144, 145, 147, 146), (360, 361, 359, 357), (761, 785, 1097, 1075), (296, 297, 299, 298), (647, 640, 639, 645), (741, 746, 1062, 1058), (1145, 1128, 818, 842), (748, 758, 1072, 1061), (1004, 699, 669, 981), (768, 792, 1103, 1082), (938, 933, 1244, 1251), (293, 295, 294, 292), (160, 161, 163, 162), (733, 780, 1098, 1053), (488, 492, 486, 487), (959, 961, 1277, 1275), (184, 187, 186, 185), (7, 9, 8, 6), (546, 550, 544, 545), (848, 847, 1158, 1157), (385, 387, 389, 388), (704, 721, 1030, 1017), (924, 922, 1236, 1242), (716, 731, 1042, 1024), (705, 1022, 1020, 701), (496, 497, 501, 500), (10, 11, 13, 12), (125, 127, 129, 128), (1084, 767, 766, 1085), (282, 283, 281, 279), (730, 1047, 1039, 719), (806, 820, 1132, 1110), (91, 93, 92, 90), (604, 608, 613, 612), (656, 658, 982, 976), (802, 803, 1119, 1118), (212, 213, 215, 214), (1262, 1255, 940, 947), (1216, 902, 900, 1213), (178, 179, 177, 175), (106, 109, 108, 107), (1210, 897, 782, 1095), (675, 676, 991, 990), (719, 1039, 1029, 714), (1160, 1161, 838, 837), (98, 100, 97, 96), (827, 828, 1143, 1142), (294, 295, 297, 296), (917, 923, 1237, 1231), (398, 399, 401, 400), (190, 191, 193, 192), (792, 823, 1138, 1103), (30, 31, 33, 32), (1189, 874, 877, 1190), (962, 965, 966, 1274), (1202, 889, 313, 312), (352, 353, 355, 354), (893, 699, 1004, 1205), (779, 772, 1088, 1090), (958, 956, 1270, 1272), (963, 954, 1268, 1276), (999, 995, 994, 998, 1009), (394, 395, 397, 396), (290, 291, 293, 292), (929, 941, 1253, 1241), (871, 841, 1155, 1187), (625, 629, 623, 624), (230, 231, 229, 227), (858, 1173, 1172, 857), (480, 481, 485, 484), (913, 911, 1226, 1228), (280, 282, 279, 278), (816, 822, 1136, 1129), (393, 390, 391, 392), (927, 937, 1252, 1243), (873, 868, 1180, 1182), (786, 783, 1099, 1107), (836, 913, 1228, 1151), (1180, 868, 865, 1177), (566, 567, 570, 569), (277, 280, 278, 276), (935, 694, 1014, 1249), (643, 644, 641, 642), (777, 796, 1105, 1089), (693, 797, 1112, 1013), (455, 457, 456, 454), (118, 119, 121, 120), (682, 668, 989, 1006), (1048, 742, 728, 1049), (1269, 1267, 952, 955), (598, 599, 603, 602), (124, 126, 123, 122), (14, 15, 17, 16), (772, 764, 1078, 1088), (744, 750, 1070, 1059), (137, 139, 138, 136), (192, 193, 195, 194), (479, 472, 473, 477), (808, 564, 565, 1115), (152, 153, 151, 149), (895, 896, 1209, 1208), (708, 641, 644, 1026), (334, 335, 333, 331), (1155, 841, 157, 156), (852, 853, 1168, 1167), (48, 49, 47, 45), (47, 49, 51, 50), (426, 427, 429, 428), (556, 557, 561, 560), (933, 932, 1245, 1244), (81, 78, 79, 80), (840, 851, 1166, 1162), (112, 113, 115, 114), (143, 145, 144, 142), (28, 31, 30, 29), (799, 801, 1117, 1116), (56, 57, 59, 58), (591, 595, 589, 590), (746, 752, 1071, 1062), (722, 747, 1054, 1033), (726, 892, 1206, 1034), (1150, 843, 235, 234), (597, 600, 596, 592), (537, 535, 541, 540), (1031, 712, 183, 182), (1024, 270, 272, 255, 258), (967, 966, 965, 657), (636, 638, 635, 631), (430, 431, 433, 432), (267, 269, 268, 266), (961, 964, 969, 1277), (879, 867, 1184, 1196), (415, 905, 1217, 414), (438, 439, 437, 435), (444, 447, 446, 445), (657, 965, 584, 587, 674), (529, 526, 527, 528), (815, 819, 1135, 1133), (934, 930, 1248, 1250), (1234, 920, 79, 78), (389, 698, 1005, 388), (820, 866, 1181, 1132), (65, 67, 66, 64), (3, 0, 1, 2), (100, 101, 99, 97), (1153, 833, 840, 1162), (355, 358, 356, 354), (640, 637, 634, 639), (835, 836, 1151, 1140), (478, 476, 481, 480), (324, 326, 307, 310, 322), (718, 734, 1045, 1027), (1186, 1154, 839, 870), (170, 171, 173, 172), (520, 518, 1189, 1190, 1150, 523), (275, 273, 257, 256, 277), (562, 563, 565, 564), (809, 1124, 1125, 810), (263, 260, 261, 262), (159, 156, 157, 158), (616, 620, 625, 624), (371, 711, 702, 677, 373), (88, 89, 91, 90), (654, 48, 46, 43, 656), (1025, 1022, 705, 707), (1247, 936, 391, 390), (899, 898, 1212, 1211), (723, 680, 176, 173, 724), (941, 944, 1257, 1253), (381, 384, 382, 380), (218, 219, 221, 220), (526, 583, 582, 527), (823, 824, 1139, 1138), (99, 101, 103, 102), (666, 664, 977, 983), (901, 889, 1202, 1215), (662, 661, 970, 972), (225, 228, 226, 224), (55, 52, 53, 54), (688, 693, 1013, 1007), (208, 211, 212, 1059, 1070, 442, 1122, 1114, 1119, 1120, 1121), (464, 465, 463, 461), (358, 360, 357, 356), (977, 664, 663, 978), (538, 539, 543, 542), (289, 286, 287, 288), (86, 87, 89, 88), (982, 658, 53, 52), (288, 287, 785, 761, 291), (519, 517, 516, 518), (299, 301, 300, 298), (575, 573, 572, 574), (960, 1273, 1269, 955), (319, 321, 320, 318), (924, 930, 934, 821, 694, 935, 931, 77, 75, 74, 72, 69, 67, 65, 538, 542, 548, 547, 556, 560, 566, 569, 568, 573, 575, 923, 917, 916, 914, 884, 870, 839, 825, 789, 762, 745, 735, 724, 173, 171, 169, 167, 165, 163, 161, 158, 157, 841, 871, 910, 911, 913, 836, 835, 822, 816, 758, 748, 181, 179, 178, 176, 680, 661, 662, 590, 589, 598, 602, 601, 609, 614, 619, 622, 628, 627, 637, 640, 647, 646, 651, 650, 653, 584, 965, 962, 953, 948, 945, 915, 912, 907, 904, 903, 890, 886, 885, 474, 478, 480, 484, 490, 489, 498, 502, 508, 511, 510, 515, 517, 869, 866, 820, 806, 769, 756, 731, 716, 259, 257, 273, 271, 269, 267, 265, 262, 261, 862, 860, 849, 847, 848, 817, 785, 287, 864, 865, 868, 873, 876, 881, 776, 757, 734, 718, 703, 311, 325, 323, 321, 319, 317, 314, 313, 889, 403, 401, 399, 397, 395, 392, 391, 936, 925, 926, 928, 932, 933, 938, 942, 908, 906, 905, 415, 413, 412, 410, 407, 901, 898, 899, 796, 777, 759, 737, 721, 704, 692, 349, 347, 345, 343, 340, 339, 784, 900, 902, 791, 781, 765, 751, 732, 711, 371, 369, 366, 365, 771, 782, 897, 896, 895, 894, 892, 726, 706, 700, 698, 389, 387, 386, 384, 381, 379, 377, 375, 373, 677, 363, 361, 360, 358, 355, 335, 334, 332, 329, 327, 308, 306, 303, 301, 299, 297, 295, 293, 291, 761, 747, 722, 710, 285, 283, 282, 280, 277, 256, 254, 251, 249, 247, 245, 243, 241, 239, 236, 235, 843, 525, 468, 471, 472, 479, 482, 487, 486, 493, 496, 500, 504, 506, 880, 863, 749, 740, 738, 730, 719, 714, 715, 690, 676, 675, 674, 587, 593, 592, 596, 605, 604, 612, 760, 753, 441, 439, 438, 436, 433, 431, 429, 427, 425, 423, 421, 418, 417, 867, 879, 883, 872, 845, 824, 823, 792, 611, 616, 624, 623, 632, 631, 635, 642, 641, 708, 707, 705, 701, 960, 191, 189, 187, 184, 183, 712, 728, 742, 743, 736, 691, 679, 678, 964, 961, 959, 207, 205, 204, 202, 199, 197, 195, 955, 952, 949, 950, 951, 956, 958, 947, 940, 937, 927, 580, 579, 583, 526, 529, 530, 537, 540, 545, 544, 551, 554, 558, 562, 564, 808, 809, 810, 812, 858, 857, 850, 800, 803, 802, 801, 799, 752, 746, 741, 727, 717, 233, 231, 230, 228, 225, 223, 221, 219, 217, 215, 739, 725, 720, 891, 888, 887, 882, 878, 875, 467, 465, 464, 462, 459, 457, 455, 453, 451, 449, 447, 444, 443, 750, 807, 844, 842, 818, 770, 754, 755, 729, 669, 699, 893, 909, 954, 963, 659, 660, 709, 697, 941, 929, 155, 153, 152, 150, 147, 145, 143, 141, 139, 137, 135, 113, 111, 109, 106, 105, 774, 763, 95, 93, 91, 89, 87, 85, 83, 80, 79, 920, 918, 919, 921, 922), (813, 821, 1134, 1123), (1178, 864, 287, 286), (107, 104, 105, 106), (69, 72, 70, 68), (881, 876, 1185, 1192), (378, 379, 381, 380), (626, 630, 627, 628), (728, 712, 1031, 1049), (210, 213, 212, 211), (580, 577, 576, 578), (831, 832, 1148, 1147), (892, 894, 1207, 1206), (749, 1068, 1057, 740), (1166, 851, 1, 0), (268, 269, 271, 270), (262, 265, 264, 263), (1154, 1137, 825, 839), (1264, 1263, 950, 949), (758, 816, 1129, 1072), (1152, 1160, 837, 834), (683, 687, 998, 994), (72, 74, 71, 70), (583, 579, 581, 582), (874, 869, 517, 519, 522, 521, 525, 843, 877), (164, 165, 167, 166), (752, 799, 1116, 1071), (780, 790, 1104, 1098), (596, 600, 606, 605), (695, 713, 1032, 1015), (404, 405, 407, 406), (450, 451, 453, 452), (40, 41, 43, 42), (686, 684, 995, 999), (216, 217, 219, 218), (954, 909, 1223, 1268), (341, 338, 339, 340), (1149, 1145, 842, 844), (653, 650, 652, 585), (405, 403, 889, 901, 407), (73, 75, 77, 76), (441, 753, 1065, 440), (502, 503, 509, 508), (190, 192, 194, 1269, 1273, 1020), (285, 710, 1019, 284), (486, 492, 494, 493), (824, 845, 1156, 1139), (1141, 826, 697, 1010), (665, 655, 980, 985), (659, 963, 1276, 971), (944, 686, 999, 1257), (780, 733, 713, 695, 685, 672, 671, 957, 946, 943, 939, 532, 536, 538, 65, 63, 61, 59, 57, 54, 53, 658, 656, 43, 41, 39, 37, 35, 33, 31, 28, 27, 775, 766, 767, 773, 778, 783, 787, 25, 23, 22, 20, 17, 15, 13, 11, 9, 7, 5, 2, 1, 851, 840, 833, 832, 831, 830, 829, 828, 827, 798, 797, 693, 688, 681, 51, 49, 48, 654, 655, 665, 668, 682, 689, 694, 821, 813, 793, 103, 101, 100, 98, 95, 763, 764, 772, 779, 788, 795, 814, 696, 687, 683, 129, 127, 126, 124, 121, 119, 117, 115, 113, 135, 132, 131, 667, 663, 664, 666, 670, 673, 684, 686, 944, 941, 697, 826, 834, 837, 838, 846, 859, 861, 850, 857, 856, 855, 854, 853, 852, 819, 815, 811, 794, 790), (1131, 1173, 858, 812), (577, 580, 927, 923, 575), (306, 308, 305, 304), (39, 41, 40, 38), (1087, 774, 105, 104), (890, 1201, 1197, 886), (668, 665, 985, 989), (578, 581, 579, 580), (603, 607, 601, 602), (674, 675, 990, 968), (1083, 771, 365, 364), (270, 271, 273, 272), (765, 781, 1094, 1077), (452, 453, 455, 454), (570, 571, 568, 569), (418, 421, 420, 419), (322, 323, 325, 324), (46, 48, 45, 44), (681, 688, 1007, 1002), (193, 191, 960, 955, 195), (696, 814, 1126, 1009), (204, 205, 203, 201), (316, 317, 319, 318), (1225, 910, 871, 1187), (822, 835, 1140, 1136), (353, 351, 349, 692, 337, 335, 355), (828, 829, 1144, 1143), (352, 354, 333, 336, 996, 1017, 1030, 1050, 1073, 1089, 1105, 1211, 1212, 1215, 1202, 402, 404, 406, 408, 409, 411, 414, 1217, 1220, 1222, 1256, 610, 607, 603, 599, 595, 591, 972, 970, 988, 1037, 1038, 1043, 168, 170, 172, 174, 175, 177, 180, 1061, 1072, 86, 88, 90, 92, 94, 1079, 1087, 104, 107, 108, 110, 112, 114, 116, 118, 120, 122, 123, 125, 128, 994, 995, 987, 984, 983, 977, 978, 979, 130, 133, 134, 136, 138, 140, 142, 144, 146, 148, 149, 151, 154, 1241, 1253, 1257, 999, 1009, 1126, 1109, 1100, 1090, 1088, 1078, 97, 99, 102, 1108, 1123, 1134, 1250, 1249, 1014, 1008, 1006, 989, 985, 980, 975, 976, 982, 52, 55, 56, 58, 60, 62, 64, 66, 68, 70, 71, 73, 76, 1246, 1242, 1236, 1235, 1232, 1233, 1234, 78, 81, 82, 84, 1136, 1140, 1151, 1228, 1226, 1225, 1187, 1155, 156, 159, 160, 162, 164, 1051, 1074, 1102, 1137, 1154, 1186, 1200, 1229, 1230, 1231, 1237, 1243, 576, 574, 572, 571, 570, 567, 561, 557, 553, 549, 543, 539, 534, 533, 1254, 1258, 1261, 1271, 992, 993, 1000, 1015, 1032, 1053, 1098, 1104, 8, 10, 12, 14, 16, 18, 1085, 1092, 26, 29, 30, 32, 34, 36, 38, 40, 42, 44, 45, 47, 50, 1002, 1007, 1013, 1112, 1107, 1099, 1096, 1091, 19, 21, 24, 1106, 1111, 1142, 1143, 1144, 1146, 1147, 1148, 1153, 1162, 1166, 0, 3, 1135, 1167, 1168, 1169, 1170, 1171, 1172, 1173, 1131, 1125, 1124, 1115, 1114, 1165, 1176, 1175, 1164, 1161, 1160, 1152, 1141, 1010, 1023, 974, 971, 1276, 1268, 1223, 1205, 1004, 382, 383, 385, 388, 1005, 1003, 1018, 1034, 1206, 1207, 1208, 1209, 1210, 1095, 1083, 364, 367, 368, 370, 372, 374, 376, 378, 380, 362, 986, 1012, 1021, 1044, 1060, 1077, 1094, 1101, 1216, 1213, 1093, 338, 341, 342, 344, 346, 348, 350), (520, 523, 521, 522), (255, 257, 259, 258), (8, 9, 11, 10), (884, 1200, 1186, 870), (957, 1271, 1261, 946), (508, 509, 512, 511), (830, 831, 1147, 1146), (732, 751, 1060, 1044), (256, 257, 255, 253), (872, 883, 1195, 1188), (329, 332, 330, 328), (1232, 919, 918, 1233), (199, 202, 200, 198), (384, 386, 383, 382), (529, 528, 531, 530), (333, 335, 337, 336), (1141, 1152, 834, 826), (1037, 988, 680, 723), (1128, 1081, 770, 818), (1149, 844, 807, 1122), (311, 703, 1016, 310), (181, 748, 1061, 180), (456, 457, 459, 458), (711, 732, 1044, 1021), (817, 848, 1157, 1127), (1029, 1039, 1047, 1056, 1057, 426, 428, 430, 432, 434, 435, 1001, 1028), (847, 849, 1159, 1158), (288, 291, 290, 289), (346, 347, 349, 348), (1130, 1113, 794, 811), (975, 654, 656, 976), (660, 659, 971, 974), (856, 1171, 1170, 855), (915, 945, 1259, 1227), (166, 168, 1043, 1051, 164), (500, 501, 505, 504), (1055, 739, 744, 1059), (166, 167, 169, 168), (606, 608, 604, 605), (903, 1218, 1201, 890), (1184, 867, 417, 416), (1075, 290, 292, 1033, 1054), (1081, 1067, 754, 770), (670, 666, 983, 984), (896, 897, 1210, 1209), (437, 439, 441, 440), (1070, 750, 443, 442), (420, 421, 423, 422), (94, 96, 97, 1078, 1079), (756, 769, 1080, 1064), (211, 208, 209, 210), (725, 739, 1055, 1036), (241, 243, 242, 240), (18, 19, 1091, 1084, 1085), (134, 135, 137, 136), (909, 893, 1205, 1223), (111, 113, 112, 110), (151, 153, 155, 154), (720, 725, 1036, 1035), (462, 464, 461, 460), (697, 709, 1023, 1010), (407, 410, 408, 406), (1195, 883, 879, 1196), (468, 525, 524, 469), (62, 63, 65, 64), (84, 86, 1072, 1129, 1136), (3, 4, 6, 8, 1104, 1113, 1130, 1133, 1135), (92, 93, 95, 94), (677, 702, 1012, 986), (655, 654, 975, 980), (790, 794, 1113, 1104), (869, 874, 1189, 1183), (1119, 803, 804, 1120), (695, 1015, 1000, 685), (51, 681, 1002, 50), (1238, 926, 925, 1239), (308, 327, 325, 311, 309), (635, 638, 643, 642), (54, 57, 56, 55), (273, 275, 274, 272), (875, 878, 1194, 1191), (386, 387, 385, 383), (915, 1227, 1224, 912), (423, 425, 424, 422), (482, 483, 488, 487), (685, 1000, 993, 672), (540, 541, 546, 545), (467, 875, 1191, 466), (731, 756, 1064, 1042), (1093, 784, 339, 338), (374, 375, 377, 376), (1122, 807, 800, 1114), (1159, 1163, 1174, 260, 263, 264, 266, 268, 270, 1024, 1042, 1064, 1080, 1110, 1132, 1181, 1183, 1189, 518, 516, 514, 513, 512, 509, 503, 499, 495, 491, 485, 481, 476, 475, 1193, 1197, 1201, 1218, 1219, 1221, 1224, 1227, 1259, 1260, 1265, 1274, 966, 967, 968, 990, 991, 1001, 435, 437, 440, 1065, 1076, 1082, 1103, 1138, 1139, 1156, 1188, 1195, 1196, 1184, 416, 419, 420, 422, 424, 426, 1057, 1068, 1179, 1198, 507, 505, 501, 497, 494, 492, 488, 483, 477, 473, 470, 469, 524, 523, 1150, 234, 237, 238, 240, 242, 244, 246, 248, 250, 252, 253, 255, 272, 274, 276, 278, 279, 281, 284, 1019, 1033, 292, 294, 296, 298, 300, 302, 304, 305, 307, 326, 328, 330, 331, 333, 354, 356, 357, 359, 362, 380, 382, 1004, 981, 1040, 1066, 1067, 1081, 1128, 1145, 1149, 1122, 442, 445, 446, 448, 450, 452, 454, 456, 458, 460, 461, 463, 466, 1191, 1194, 1199, 1203, 1204, 1214, 1035, 1036, 1055, 1059, 212, 214, 216, 218, 220, 222, 224, 226, 227, 229, 232, 1041, 1046, 1058, 1062, 1071, 1116, 1117, 1118, 1119, 1114, 1115, 565, 563, 559, 555, 552, 550, 546, 541, 535, 531, 528, 527, 582, 581, 578, 576, 1243, 1252, 1255, 1262, 1272, 1270, 1266, 1263, 1264, 1267, 1269, 194, 196, 198, 200, 201, 203, 206, 1275, 1277, 969, 973, 997, 1011, 1052, 1063, 1048, 1049, 1031, 182, 185, 186, 188, 190, 1020, 1022, 1025, 1026, 644, 643, 638, 636, 633, 629, 625, 620, 617, 613, 608, 606, 600, 597, 594, 588, 586, 585, 652, 649, 648, 645, 639, 634, 630, 626, 621, 618, 615, 610, 1256, 1251, 1244, 1245, 1240, 1238, 1239, 1247, 390, 393, 394, 396, 398, 400, 402, 1202, 312, 315, 316, 318, 320, 322, 310, 1016, 1027, 1045, 1069, 1086, 1192, 1185, 1182, 1180, 1177, 1178, 286, 289, 290, 1075, 1097, 1127, 1157, 1158), (150, 152, 149, 148), (911, 910, 1225, 1226), (1221, 1219, 904, 907), (332, 334, 331, 330), (463, 465, 467, 466), (795, 788, 1100, 1109), (80, 83, 82, 81), (942, 938, 1251, 1256), (173, 176, 174, 172), (857, 1172, 1171, 856), (202, 204, 201, 200), (1026, 1025, 707, 708), (953, 962, 1274, 1265), (491, 495, 489, 490), (979, 667, 131, 130), (678, 679, 997, 973), (103, 793, 1108, 102), (906, 908, 1222, 1220), (877, 843, 1150, 1190), (1164, 1175, 859, 846), (429, 431, 430, 428), (222, 223, 225, 224), (671, 992, 1271, 957), (832, 833, 1153, 1148), (326, 327, 329, 328), (238, 239, 241, 240), (264, 265, 267, 266), (342, 343, 345, 344), (863, 1179, 1068, 749), (1249, 1250, 1248, 1242, 1246), (684, 673, 987, 995), (1159, 849, 860, 1163), (587, 588, 594, 593), (1121, 805, 209, 208), (747, 761, 1075, 1054), (914, 1229, 1200, 884), (397, 399, 398, 396), (512, 513, 510, 511), (20, 22, 19, 18), (22, 23, 21, 19), (1066, 1040, 729, 755), (753, 760, 1076, 1065), (709, 660, 974, 1023), (689, 682, 1006, 1008), (189, 191, 190, 188), (776, 881, 1192, 1086), (251, 254, 252, 250), (400, 401, 403, 402), (888, 891, 1214, 1204), (887, 888, 1204, 1203), (372, 373, 375, 374), (710, 722, 1033, 1019), (525, 521, 523, 524), (247, 249, 248, 246), (880, 1198, 1179, 863), (517, 515, 514, 516), (949, 952, 1267, 1264), (645, 648, 646, 647), (1263, 1266, 951, 950), (721, 737, 1050, 1030), (1174, 862, 261, 260), (948, 953, 1265, 1260), (186, 187, 189, 188), (701, 1020, 1273, 960), (33, 35, 34, 32), (484, 485, 491, 490), (59, 61, 60, 58), (623, 629, 633, 632), (236, 239, 238, 237), (25, 787, 1106, 24), (894, 895, 1208, 1207), (698, 700, 1003, 1005), (786, 797, 798, 787, 783), (108, 109, 111, 110), (876, 873, 1182, 1185), (176, 178, 175, 174), (757, 776, 1086, 1069), (778, 773, 1091, 1096), (811, 815, 1133, 1130), (738, 1056, 1047, 730), (928, 926, 1238, 1240), (734, 757, 1069, 1045), (905, 906, 1220, 1217), (904, 1219, 1218, 903), (759, 777, 1089, 1073), (177, 179, 181, 180), (155, 929, 1241, 154), (337, 692, 996, 336), (345, 347, 346, 344), (549, 553, 547, 548), (242, 243, 245, 244), (449, 451, 450, 448), (281, 283, 285, 284), (633, 636, 631, 632), (743, 742, 1048, 1063), (436, 438, 435, 434), (74, 75, 73, 71), (727, 741, 1058, 1046), (1067, 1066, 755, 754), (1078, 764, 763, 1079), (789, 1102, 1074, 762), (821, 934, 1250, 1134), (34, 35, 37, 36), (637, 627, 630, 634), (158, 161, 160, 159), (601, 607, 610, 609), (796, 899, 1211, 1105), (340, 343, 342, 341), (663, 667, 979, 978), (609, 610, 615, 614), (1038, 1037, 723, 724), (169, 171, 170, 168), (471, 470, 473, 472), (377, 379, 378, 376), (478, 474, 475, 476), (810, 1125, 1131, 812), (410, 412, 409, 408), (558, 559, 563, 562), (793, 813, 1123, 1108), (547, 553, 557, 556), (769, 806, 1110, 1080), (307, 309, 311, 310), (1176, 1165, 850, 861), (1161, 1164, 846, 838), (77, 931, 1246, 76), (692, 704, 1017, 996), (860, 862, 1174, 1163), (801, 802, 1118, 1117), (412, 413, 411, 409), (366, 369, 368, 367), (717, 727, 1046, 1041), (855, 1170, 1169, 854), (885, 1193, 475, 474), (673, 670, 984, 987), (21, 23, 25, 24), (13, 15, 14, 12), (787, 798, 1111, 1106), (459, 462, 460, 458), (586, 588, 587, 584), (912, 1224, 1221, 907), (221, 223, 222, 220), (2, 5, 4, 3), (66, 67, 69, 68), (314, 317, 316, 315), (964, 678, 973, 969), (993, 992, 671, 672), (207, 959, 1275, 206), (797, 786, 1107, 1112), (819, 852, 1167, 1135), (891, 720, 1035, 1214), (17, 20, 18, 16), (1169, 1168, 853, 854), (1092, 775, 27, 26), (917, 1231, 1230, 916), (121, 124, 122, 120), (763, 774, 1087, 1079), (931, 935, 1249, 1246), (138, 139, 141, 140), (573, 568, 571, 572), (215, 217, 216, 214), (825, 1137, 1102, 789), (737, 759, 1073, 1050), (649, 652, 650, 651), (392, 395, 394, 393), (419, 416, 417, 418), (733, 1053, 1032, 713), (702, 711, 1021, 1012), (551, 552, 555, 554), (36, 37, 39, 38), (735, 1043, 1038, 724), (1175, 1176, 861, 859), (237, 234, 235, 236), (403, 405, 404, 402), (829, 830, 1146, 1144), (254, 256, 253, 252), (676, 690, 1001, 991), (792, 768, 760, 612, 611), (946, 1261, 1258, 943), (446, 447, 449, 448), (433, 436, 434, 432), (229, 231, 233, 232), (619, 614, 615, 618), (351, 353, 352, 350), (504, 505, 507, 506), (300, 301, 303, 302), (274, 275, 277, 276), (445, 442, 443, 444), (703, 718, 1027, 1016), (147, 150, 148, 146), (185, 182, 183, 184), (613, 617, 611, 612), (95, 98, 96, 94), (544, 550, 552, 551), (882, 887, 1203, 1199), (783, 778, 1096, 1099), (781, 791, 1101, 1094), (1057, 1056, 738, 740), (363, 677, 986, 362), (808, 1115, 1124, 809), (4, 5, 7, 6), (622, 619, 618, 621), (554, 555, 559, 558), (785, 817, 1127, 1097), (348, 349, 351, 350), (498, 499, 503, 502), (1212, 898, 901, 1215), (798, 827, 1142, 1111), (791, 902, 1216, 1101), (921, 919, 1232, 1235), (760, 768, 1082, 1076), (773, 767, 1084, 1091), (126, 127, 125, 123), (196, 197, 199, 198), (195, 197, 196, 194), (577, 575, 574, 576), (1028, 1001, 690, 715), (60, 61, 63, 62), (948, 1260, 1259, 945), (43, 46, 44, 42), (878, 882, 1199, 1194), (900, 784, 1093, 1213), (114, 115, 117, 116), (706, 726, 1034, 1018), (916, 1230, 1229, 914), (669, 729, 1040, 981), (133, 130, 131, 132), (865, 864, 1178, 1177), (657, 674, 968, 967), (886, 1197, 1193, 885), (947, 958, 1272, 1262), (368, 369, 371, 370), (228, 230, 227, 226), (932, 928, 1240, 1245), (694, 689, 1008, 1014), (367, 364, 365, 366), (745, 1051, 1043, 735), (782, 771, 1083, 1095), (762, 1074, 1051, 745), (628, 622, 621, 626), (956, 951, 1266, 1270), (922, 921, 1235, 1236), (700, 706, 1018, 1003), (590, 662, 972, 591), (679, 691, 1011, 997), (714, 1029, 1028, 715), (923, 927, 1243, 1237), (908, 942, 1256, 1222), (132, 135, 134, 133), (589, 595, 599, 598), (129, 683, 994, 128), (515, 510, 513, 514), (594, 597, 592, 593), (163, 165, 164, 162), (537, 530, 531, 535), (925, 936, 1247, 1239)])
me_model.materials.append(mat_material)
me_model.use_remesh_preserve_volume = False
me_model.use_remesh_preserve_attributes = False
me_model.use_mirror_vertex_groups = False
me_model.update()

# ---- objects
ob_model = bpy.data.objects.new('Model', me_model)
ob_camera = bpy.data.objects.new('Camera', cam_camera)

# ---- transforms, parenting, visibility, modifiers, constraints
ob_model.location = (0.0, 0.0, 0.0)
ob_model.rotation_euler = (1.571, -0.0, 0.0)
ob_model.lineart.crease_threshold = 0.0
ob_camera.location = (7.481, -6.508, 5.344)
ob_camera.rotation_euler = (1.109, 0.01082, 0.8149)
ob_camera.lock_rotations_4d = False
ob_camera.empty_display_type = 'ARROWS'
ob_camera.color = (0.0, 0.0, 0.0, 0.0)
ob_camera.display_type = 'WIRE'
ob_camera.lineart.crease_threshold = 0.0

# ---- collection membership
col_collection_1.objects.link(ob_model)
col_collection_1.objects.link(ob_camera)

# ---- scene / render settings (as saved in the file)
scene.camera = ob_camera
scene.frame_start = 1; scene.frame_end = 250; scene.frame_set(1)
scene.render.engine = 'BLENDER_EEVEE_NEXT'
scene.render.resolution_percentage = 50
scene.render.dither_intensity = 0.0
scene.cycles.use_denoising = False
scene.cycles.samples = 10
scene.cycles.sampling_pattern = 'TABULATED_SOBOL'
scene.cycles.light_sampling_threshold = 0.0
scene.cycles.use_adaptive_sampling = False
scene.cycles.use_light_tree = False
scene.cycles.blur_glossy = 0.0
scene.cycles.pixel_filter_type = 'GAUSSIAN'
scene.cycles.sample_clamp_indirect = 0.0
scene.view_settings.view_transform = 'Raw'
bpy.context.view_layer.update()

# ---- added for rendering (the .blend has no usable light): sun
light_auto_sun = bpy.data.lights.new('AutoSun', 'SUN')
light_auto_sun.energy = 3.0
light_auto_sun.angle = 0.0523599
ob_auto_sun = bpy.data.objects.new('AutoSun', light_auto_sun)
scene.collection.objects.link(ob_auto_sun)
ob_auto_sun.rotation_euler = (0.872665, 0.174533, 0.523599)
bpy.context.view_layer.update()
